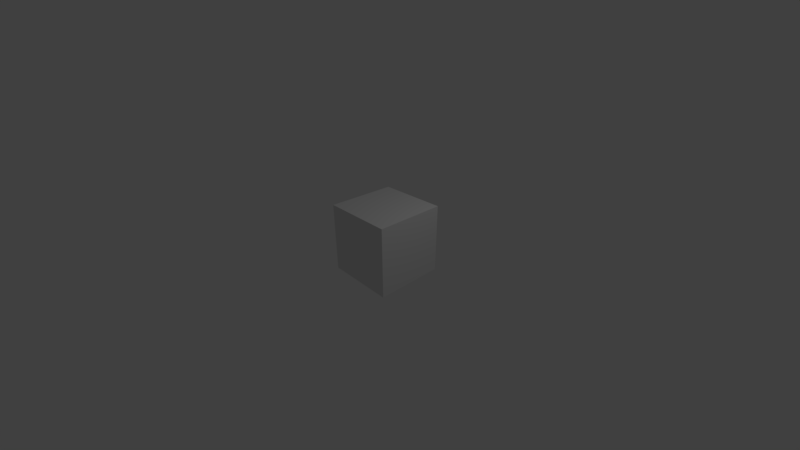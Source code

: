 # Source: sensor.blend  (saved by Blender 2.80.39; exported with 4.5.12 LTS)
import bpy
from mathutils import Matrix  # noqa: F401  (used for matrix-valued properties, if any)

bpy.ops.wm.read_factory_settings(use_empty=True)
scene = bpy.context.scene
scene.name = 'Scene'

# ---- collections
col_collection_1 = bpy.data.collections.new('Collection 1'); scene.collection.children.link(col_collection_1)

# ---- materials (node trees are filled in below, after node groups)
mat_material = bpy.data.materials.new('Material')
mat_material.alpha_threshold = 0.0
mat_material.use_transparent_shadow = False
mat_material.roughness = 0.5
mat_material.line_color = (0.0, 0.0, 0.0, 1.0)

# ---- material node trees
mat_material.use_nodes = True; mat_material.node_tree.nodes.clear()
_N = mat_material.node_tree.nodes; _L = mat_material.node_tree.links
n0 = _N.new('ShaderNodeOutputMaterial'); n0.name = 'Material Output'; n0.location = (300, 300)
n1 = _N.new('ShaderNodeBsdfDiffuse'); n1.name = 'Diffuse BSDF'; n1.location = (10, 300)
_L.new(n1.outputs[0], n0.inputs[0])
n0.is_active_output = True

# ---- world
world_world = bpy.data.worlds.new('World'); scene.world = world_world
world_world.use_nodes = True; world_world.node_tree.nodes.clear()
_N = world_world.node_tree.nodes; _L = world_world.node_tree.links
n0 = _N.new('ShaderNodeOutputWorld'); n0.name = 'World Output'; n0.location = (300, 300)
n1 = _N.new('ShaderNodeBackground'); n1.name = 'Background'; n1.location = (10, 300)
n1.inputs[0].default_value = (0.05088, 0.05088, 0.05088, 1.0)
_L.new(n1.outputs[0], n0.inputs[0])
n0.is_active_output = True
world_world.color = (0.05088, 0.05088, 0.05088)
world_world.use_sun_shadow = False
world_world.sun_shadow_jitter_overblur = 0.0
world_world.cycles.sampling_method = 'MANUAL'

# ---- cameras
cam_camera = bpy.data.cameras.new('Camera')
cam_camera.clip_end = 100.0
cam_camera.lens = 16.0
cam_camera.sensor_width = 32.0
cam_camera.sensor_height = 18.0
cam_camera.ortho_scale = 7.314
cam_camera.dof.focus_distance = 0.0
cam_camera.dof.aperture_fstop = 128.0

# ---- lights
light_lamp = bpy.data.lights.new('Lamp', 'POINT')
light_lamp.transmission_factor = 0.0
light_lamp.cutoff_distance = 30.0
light_lamp.energy = 100.0
light_lamp.shadow_buffer_clip_start = 1.001
light_lamp.shadow_soft_size = 0.1
light_lamp.shadow_maximum_resolution = 0.006
light_lamp.use_absolute_resolution = True

# ---- meshes
me_cube = bpy.data.meshes.new('Cube')
me_cube.from_pydata([(1.0, 1.0, -1.0), (1.0, -1.0, -1.0), (-1.0, -1.0, -1.0), (-1.0, 1.0, -1.0), (1.0, 1.0, 1.0), (1.0, -1.0, 1.0), (-1.0, -1.0, 1.0), (-1.0, 1.0, 1.0)], [], [(0, 1, 2, 3), (4, 7, 6, 5), (0, 4, 5, 1), (1, 5, 6, 2), (2, 6, 7, 3), (4, 0, 3, 7)])
me_cube.materials.append(mat_material)
me_cube.use_remesh_preserve_volume = False
me_cube.use_remesh_preserve_attributes = False
me_cube.use_mirror_vertex_groups = False
me_cube.update()

# ---- objects
ob_cube = bpy.data.objects.new('Cube', me_cube)
ob_lamp = bpy.data.objects.new('Lamp', light_lamp)
ob_camera = bpy.data.objects.new('Camera', cam_camera)

# ---- transforms, parenting, visibility, modifiers, constraints
ob_cube.location = (0.0, 0.0, 0.0)
ob_cube.lock_rotations_4d = False
ob_cube.empty_display_type = 'ARROWS'
ob_cube.lineart.crease_threshold = 0.0
ob_lamp.location = (4.076, 1.005, 5.904)
ob_lamp.rotation_euler = (0.6503, 0.05522, 1.866)
ob_lamp.lock_rotations_4d = False
ob_lamp.empty_display_type = 'ARROWS'
ob_lamp.color = (0.0, 0.0, 0.0, 0.0)
ob_lamp.lineart.crease_threshold = 0.0
ob_camera.location = (7.481, -6.508, 5.344)
ob_camera.rotation_euler = (1.109, 0.0, 0.8149)
ob_camera.lock_rotations_4d = False
ob_camera.empty_display_type = 'ARROWS'
ob_camera.color = (0.0, 0.0, 0.0, 0.0)
ob_camera.display_type = 'WIRE'
ob_camera.lineart.crease_threshold = 0.0

# ---- collection membership
col_collection_1.objects.link(ob_cube)
col_collection_1.objects.link(ob_lamp)
col_collection_1.objects.link(ob_camera)

# ---- scene / render settings (as saved in the file)
scene.camera = ob_camera
scene.frame_start = 1; scene.frame_end = 250; scene.frame_set(1)
scene.render.engine = 'BLENDER_EEVEE_NEXT'
scene.render.resolution_percentage = 50
scene.render.dither_intensity = 0.0
scene.render.motion_blur_shutter = 1.0
scene.cycles.use_denoising = False
scene.cycles.samples = 128
scene.cycles.sampling_pattern = 'TABULATED_SOBOL'
scene.cycles.use_adaptive_sampling = False
scene.cycles.use_light_tree = False
scene.view_settings.view_transform = 'Standard'
bpy.context.view_layer.update()

